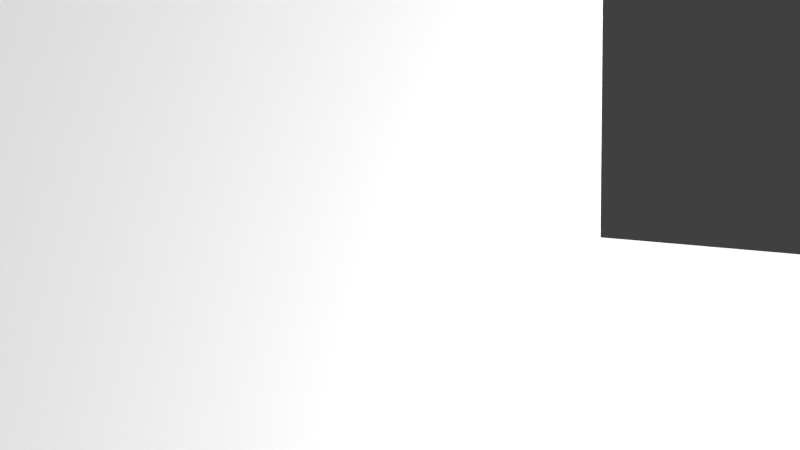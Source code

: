 # Source: bricks.blend  (saved by Blender 2.75.0; exported with 4.5.12 LTS)
import bpy
from mathutils import Matrix  # noqa: F401  (used for matrix-valued properties, if any)

bpy.ops.wm.read_factory_settings(use_empty=True)
scene = bpy.context.scene
scene.name = 'Scene'

# ---- collections
col_collection_1 = bpy.data.collections.new('Collection 1'); scene.collection.children.link(col_collection_1)

# ---- materials (node trees are filled in below, after node groups)
mat_material = bpy.data.materials.new('Material')
mat_material.alpha_threshold = 0.0
mat_material.diffuse_color = (0.6152, 0.02819, 0.1358, 1.0)
mat_material.roughness = 0.5

# ---- material node trees
mat_material.use_nodes = True; mat_material.node_tree.nodes.clear()
_N = mat_material.node_tree.nodes; _L = mat_material.node_tree.links
n0 = _N.new('ShaderNodeOutputMaterial'); n0.name = 'Material Output'; n0.location = (300, 300)
n1 = _N.new('ShaderNodeMixShader'); n1.name = 'Mix Shader'; n1.location = (10, 300)
n2 = _N.new('ShaderNodeBsdfDiffuse'); n2.name = 'Diffuse BSDF'; n2.location = (-190, 200)
n2.inputs[0].default_value = (0.8, 0.02453, 0.1745, 1.0)
n2.inputs[1].default_value = 0.3423
n3 = _N.new('ShaderNodeBsdfAnisotropic'); n3.name = 'Glossy BSDF'; n3.location = (-190, 100)
n3.distribution = 'GGX'
n3.inputs[0].default_value = (1.0, 0.01864, 0.3578, 1.0)
n3.inputs[1].default_value = 0.0
_L.new(n1.outputs[0], n0.inputs[0])
_L.new(n2.outputs[0], n1.inputs[1])
_L.new(n3.outputs[0], n1.inputs[2])
n0.is_active_output = True

# ---- world
world_world = bpy.data.worlds.new('World'); scene.world = world_world
world_world.color = (0.05088, 0.05088, 0.05088)
world_world.use_sun_shadow = False
world_world.sun_shadow_jitter_overblur = 0.0
world_world.cycles.sampling_method = 'MANUAL'
world_world.cycles.sample_map_resolution = 256

# ---- cameras
cam_camera = bpy.data.cameras.new('Camera')
cam_camera.clip_end = 100.0
cam_camera.lens = 35.0
cam_camera.sensor_width = 32.0
cam_camera.sensor_height = 18.0
cam_camera.ortho_scale = 7.314
cam_camera.dof.focus_distance = 0.0

# ---- lights
light_sun = bpy.data.lights.new('Sun', 'SUN')
light_sun.transmission_factor = 0.0
light_sun.angle = 0.1993
light_sun.energy = 4.0
light_sun.shadow_buffer_clip_start = 0.5
light_sun.shadow_soft_size = 0.1
light_sun.shadow_cascade_max_distance = 1000.0
light_sun.cycles.use_multiple_importance_sampling = False
light_lamp = bpy.data.lights.new('Lamp', 'POINT')
light_lamp.transmission_factor = 0.0
light_lamp.cutoff_distance = 30.0
light_lamp.energy = 1000.0
light_lamp.shadow_buffer_clip_start = 1.001
light_lamp.shadow_soft_size = 0.1
light_lamp.shadow_maximum_resolution = 0.006
light_lamp.use_absolute_resolution = True
light_lamp.cycles.use_multiple_importance_sampling = False

# ---- meshes
me_cube_005 = bpy.data.meshes.new('Cube.005')
me_cube_005.from_pydata([(0.0, 0.0, -1.0), (0.0, 0.0, 0.0), (0.0, 2.0, -1.0), (0.0, 2.0, 0.0), (4.0, 0.0, -1.0), (4.0, 0.0, 0.0), (4.0, 2.0, -1.0), (4.0, 2.0, 0.0), (2.0, 2.0, 0.0), (2.0, 2.0, -1.0), (2.0, 0.0, 0.0), (2.0, 0.0, -1.0)], [], [(1, 3, 2, 0), (8, 7, 6, 9), (7, 5, 4, 6), (10, 1, 0, 11), (11, 9, 6, 4), (10, 8, 3, 1), (5, 7, 8, 10), (0, 2, 9, 11), (5, 10, 11, 4), (3, 8, 9, 2)])
me_cube_005.use_remesh_preserve_volume = False
me_cube_005.use_remesh_preserve_attributes = False
me_cube_005.use_mirror_vertex_groups = False
me_cube_005.update()
me_cube_004 = bpy.data.meshes.new('Cube.004')
me_cube_004.from_pydata([(2.0, 0.0, -1.0), (2.0, 0.0, 1.0), (2.0, 2.0, -1.0), (2.0, 2.0, 1.0), (4.0, 0.0, -1.0), (4.0, 0.0, 1.0), (4.0, 2.0, -1.0), (4.0, 2.0, 1.0), (2.0, 0.0, 0.0), (2.0, 2.0, 0.0), (4.0, 2.0, 0.0), (4.0, 0.0, 0.0), (0.0, 2.0, 0.0), (0.0, 2.0, -1.0), (0.0, 0.0, -1.0), (0.0, 0.0, 0.0)], [], [(2, 0, 14, 13), (9, 10, 6, 2), (10, 11, 4, 6), (11, 8, 0, 4), (0, 2, 6, 4), (5, 7, 3, 1), (5, 1, 8, 11), (7, 5, 11, 10), (3, 7, 10, 9), (1, 3, 9, 8), (15, 12, 13, 14), (0, 8, 15, 14), (8, 9, 12, 15), (9, 2, 13, 12)])
me_cube_004.use_remesh_preserve_volume = False
me_cube_004.use_remesh_preserve_attributes = False
me_cube_004.use_mirror_vertex_groups = False
me_cube_004.update()
me_cube_001 = bpy.data.meshes.new('Cube.001')
me_cube_001.from_pydata([(0.0, 0.0, -2.0), (0.0, 0.0, 0.0), (0.0, 2.0, -2.0), (0.0, 2.0, 0.0), (2.0, 0.0, -2.0), (2.0, 0.0, 0.0), (2.0, 2.0, -2.0), (2.0, 2.0, 0.0), (0.0, 0.0, -1.0), (0.0, 2.0, -1.0), (2.0, 2.0, -1.0), (2.0, 0.0, -1.0), (4.0, 2.0, -1.0), (4.0, 2.0, -2.0), (4.0, 0.0, -1.0), (4.0, 0.0, -2.0)], [], [(8, 9, 2, 0), (9, 10, 6, 2), (11, 4, 15, 14), (11, 8, 0, 4), (0, 2, 6, 4), (5, 7, 3, 1), (5, 1, 8, 11), (7, 5, 11, 10), (3, 7, 10, 9), (1, 3, 9, 8), (12, 14, 15, 13), (10, 11, 14, 12), (4, 6, 13, 15), (6, 10, 12, 13)])
me_cube_001.use_remesh_preserve_volume = False
me_cube_001.use_remesh_preserve_attributes = False
me_cube_001.use_mirror_vertex_groups = False
me_cube_001.update()
me_cylinder = bpy.data.meshes.new('Cylinder')
me_cylinder.from_pydata([(-1.987e-08, 0.0, -1.0), (-8.526e-09, 0.5709, 0.642), (0.0, 0.0, -1.0), (0.4944, 0.2854, 0.642), (0.0, 0.0, -1.0), (0.4944, -0.2854, 0.642), (-1.987e-08, 0.0, -1.0), (-5.843e-08, -0.5709, 0.642), (0.0, 0.0, -1.0), (-0.4944, -0.2854, 0.642), (0.0, 0.0, -1.0), (-0.4944, 0.2854, 0.642), (0.0, 1.0, 0.2667), (0.866, 0.5, 0.2667), (0.866, -0.5, 0.2667), (-8.742e-08, -1.0, 0.2667), (-0.866, -0.5, 0.2667), (-0.866, 0.5, 0.2667)], [], [(12, 1, 3, 13), (13, 3, 5, 14), (14, 5, 7, 15), (15, 7, 9, 16), (3, 1, 11, 9, 7, 5), (17, 11, 1, 12), (16, 9, 11, 17), (0, 2, 4, 6, 8, 10), (8, 16, 17, 10), (10, 17, 12, 0), (6, 15, 16, 8), (4, 14, 15, 6), (2, 13, 14, 4), (0, 12, 13, 2)])
me_cylinder.materials.append(mat_material)
me_cylinder.use_remesh_preserve_volume = False
me_cylinder.use_remesh_preserve_attributes = False
me_cylinder.use_mirror_vertex_groups = False
me_cylinder.update()

# ---- objects
ob_sun = bpy.data.objects.new('Sun', light_sun)
ob_cube_002 = bpy.data.objects.new('Cube.002', me_cube_005)
ob_cube_001 = bpy.data.objects.new('Cube.001', me_cube_004)
ob_cube = bpy.data.objects.new('Cube', me_cube_001)
ob_lamp = bpy.data.objects.new('Lamp', light_lamp)
ob_camera = bpy.data.objects.new('Camera', cam_camera)
ob_cylinder = bpy.data.objects.new('Cylinder', me_cylinder)

# ---- transforms, parenting, visibility, modifiers, constraints
ob_sun.location = (4.728, -2.918, 6.083)
ob_sun.lineart.crease_threshold = 0.0
ob_cube_002.location = (9.0, -1.0, 0.0)
ob_cube_002.lineart.crease_threshold = 0.0
ob_cube_001.location = (3.897, -1.0, 0.0)
ob_cube_001.lineart.crease_threshold = 0.0
ob_cube.location = (-1.0, 1.0, 1.0)
ob_cube.lineart.crease_threshold = 0.0
ob_lamp.location = (4.076, 4.028, -0.7321)
ob_lamp.rotation_euler = (0.6503, 0.05522, 1.866)
ob_lamp.lock_rotations_4d = False
ob_lamp.empty_display_type = 'ARROWS'
ob_lamp.color = (0.0, 0.0, 0.0, 0.0)
ob_lamp.lineart.crease_threshold = 0.0
ob_camera.location = (7.572, 2.492, 0.415)
ob_camera.rotation_euler = (1.5, 0.006157, 2.524)
ob_camera.lock_rotations_4d = False
ob_camera.empty_display_type = 'ARROWS'
ob_camera.color = (0.0, 0.0, 0.0, 0.0)
ob_camera.display_type = 'WIRE'
ob_camera.lineart.crease_threshold = 0.0
ob_cylinder.location = (4.606, -2.628, 0.0)
ob_cylinder.lineart.crease_threshold = 0.0

# ---- collection membership
col_collection_1.objects.link(ob_sun)
col_collection_1.objects.link(ob_cube_002)
col_collection_1.objects.link(ob_cube_001)
col_collection_1.objects.link(ob_cube)
col_collection_1.objects.link(ob_lamp)
col_collection_1.objects.link(ob_camera)
col_collection_1.objects.link(ob_cylinder)

# ---- scene / render settings (as saved in the file)
scene.camera = ob_camera
scene.frame_start = 1; scene.frame_end = 250; scene.frame_set(10)
scene.render.engine = 'CYCLES'
scene.render.image_settings.compression = 0
scene.render.resolution_percentage = 50
scene.render.dither_intensity = 0.0
scene.render.film_transparent = True
scene.cycles.use_denoising = False
scene.cycles.samples = 400
scene.cycles.sampling_pattern = 'TABULATED_SOBOL'
scene.cycles.light_sampling_threshold = 0.0
scene.cycles.use_adaptive_sampling = False
scene.cycles.use_light_tree = False
scene.cycles.blur_glossy = 0.0
scene.cycles.pixel_filter_type = 'GAUSSIAN'
scene.cycles.sample_clamp_indirect = 0.0
scene.view_settings.view_transform = 'Standard'
bpy.context.view_layer.update()
